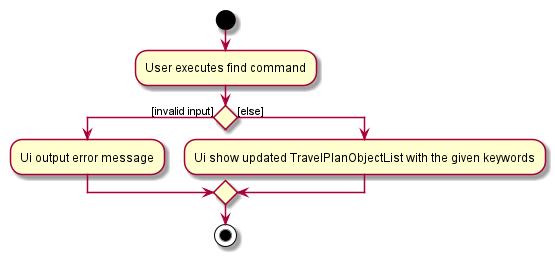

The diagram above was rendered by PlantUML. Its source (embedded in the PNG):
@startuml
start
:User executes find command;


if () then ([invalid input])
    :Ui output error message;
else ([else])
    :Ui show updated TravelPlanObjectList with the given keywords;
endif
stop
@enduml